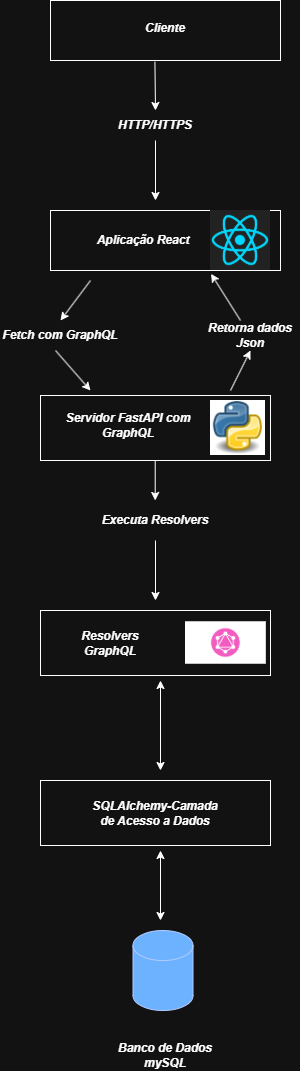

The diagram above was exported from draw.io. Its source (the exported page's mxGraphModel, read from the mxfile embedded in the PNG):
<mxGraphModel dx="2037" dy="2279" grid="1" gridSize="10" guides="1" tooltips="1" connect="1" arrows="1" fold="1" page="1" pageScale="1" pageWidth="827" pageHeight="1169" math="0" shadow="0">
  <root>
    <mxCell id="0" />
    <mxCell id="1" parent="0" />
    <mxCell id="oCLO5VfCOvF9gPxGtvfx-1" value="" style="rounded=0;whiteSpace=wrap;html=1;strokeColor=light-dark(#000000,#FFFFFF);" vertex="1" parent="1">
      <mxGeometry x="290" y="-1160" width="230" height="60" as="geometry" />
    </mxCell>
    <mxCell id="oCLO5VfCOvF9gPxGtvfx-2" value="Cliente" style="text;html=1;align=center;verticalAlign=middle;whiteSpace=wrap;rounded=0;fontStyle=3" vertex="1" parent="1">
      <mxGeometry x="310" y="-1145" width="190" height="25" as="geometry" />
    </mxCell>
    <mxCell id="oCLO5VfCOvF9gPxGtvfx-3" value="" style="endArrow=classic;html=1;rounded=0;exitX=0.454;exitY=1.022;exitDx=0;exitDy=0;entryX=0.5;entryY=0;entryDx=0;entryDy=0;exitPerimeter=0;" edge="1" parent="1" source="oCLO5VfCOvF9gPxGtvfx-1" target="oCLO5VfCOvF9gPxGtvfx-4">
      <mxGeometry width="50" height="50" relative="1" as="geometry">
        <mxPoint x="390" y="-850" as="sourcePoint" />
        <mxPoint x="330" y="-1040" as="targetPoint" />
      </mxGeometry>
    </mxCell>
    <mxCell id="oCLO5VfCOvF9gPxGtvfx-4" value="HTTP/HTTPS" style="text;html=1;align=center;verticalAlign=middle;whiteSpace=wrap;rounded=0;fontStyle=3" vertex="1" parent="1">
      <mxGeometry x="365" y="-1050" width="60" height="30" as="geometry" />
    </mxCell>
    <mxCell id="oCLO5VfCOvF9gPxGtvfx-5" value="" style="endArrow=classic;html=1;rounded=0;exitX=0.5;exitY=1;exitDx=0;exitDy=0;" edge="1" parent="1" source="oCLO5VfCOvF9gPxGtvfx-4">
      <mxGeometry width="50" height="50" relative="1" as="geometry">
        <mxPoint x="340" y="-1000" as="sourcePoint" />
        <mxPoint x="395" y="-960" as="targetPoint" />
      </mxGeometry>
    </mxCell>
    <mxCell id="oCLO5VfCOvF9gPxGtvfx-6" value="" style="rounded=0;whiteSpace=wrap;html=1;" vertex="1" parent="1">
      <mxGeometry x="290" y="-950" width="230" height="60" as="geometry" />
    </mxCell>
    <mxCell id="oCLO5VfCOvF9gPxGtvfx-7" value="Aplicação React" style="text;html=1;align=center;verticalAlign=middle;whiteSpace=wrap;rounded=0;fontStyle=3" vertex="1" parent="1">
      <mxGeometry x="302.5" y="-935" width="160" height="30" as="geometry" />
    </mxCell>
    <mxCell id="oCLO5VfCOvF9gPxGtvfx-8" value="" style="endArrow=classic;html=1;rounded=0;" edge="1" parent="1">
      <mxGeometry width="50" height="50" relative="1" as="geometry">
        <mxPoint x="330" y="-880" as="sourcePoint" />
        <mxPoint x="300" y="-840" as="targetPoint" />
      </mxGeometry>
    </mxCell>
    <mxCell id="oCLO5VfCOvF9gPxGtvfx-10" value="" style="rounded=0;whiteSpace=wrap;html=1;" vertex="1" parent="1">
      <mxGeometry x="280" y="-765" width="230" height="65" as="geometry" />
    </mxCell>
    <mxCell id="oCLO5VfCOvF9gPxGtvfx-11" value="Servidor FastAPI com GraphQL" style="text;html=1;align=center;verticalAlign=middle;whiteSpace=wrap;rounded=0;fontStyle=3" vertex="1" parent="1">
      <mxGeometry x="302.5" y="-750" width="130" height="30" as="geometry" />
    </mxCell>
    <mxCell id="oCLO5VfCOvF9gPxGtvfx-12" value="" style="endArrow=classic;html=1;rounded=0;exitX=0.5;exitY=1;exitDx=0;exitDy=0;" edge="1" parent="1">
      <mxGeometry width="50" height="50" relative="1" as="geometry">
        <mxPoint x="295" y="-810.0000000000001" as="sourcePoint" />
        <mxPoint x="330" y="-770" as="targetPoint" />
      </mxGeometry>
    </mxCell>
    <mxCell id="oCLO5VfCOvF9gPxGtvfx-13" value="" style="endArrow=classic;html=1;rounded=0;" edge="1" parent="1">
      <mxGeometry width="50" height="50" relative="1" as="geometry">
        <mxPoint x="394.71" y="-700" as="sourcePoint" />
        <mxPoint x="394.71" y="-660" as="targetPoint" />
      </mxGeometry>
    </mxCell>
    <mxCell id="oCLO5VfCOvF9gPxGtvfx-14" value="Executa Resolvers" style="text;html=1;align=center;verticalAlign=middle;whiteSpace=wrap;rounded=0;fontStyle=3" vertex="1" parent="1">
      <mxGeometry x="305" y="-660" width="180" height="40" as="geometry" />
    </mxCell>
    <mxCell id="oCLO5VfCOvF9gPxGtvfx-21" value="" style="shape=image;verticalLabelPosition=bottom;labelBackgroundColor=default;verticalAlign=top;aspect=fixed;imageAspect=0;image=data:image/png,(base64 omitted: 8680 chars);" vertex="1" parent="1">
      <mxGeometry x="450" y="-950" width="60" height="60" as="geometry" />
    </mxCell>
    <mxCell id="oCLO5VfCOvF9gPxGtvfx-22" value="Fetch com GraphQL" style="text;html=1;align=center;verticalAlign=middle;whiteSpace=wrap;rounded=0;fontStyle=3" vertex="1" parent="1">
      <mxGeometry x="240" y="-840" width="120" height="30" as="geometry" />
    </mxCell>
    <mxCell id="oCLO5VfCOvF9gPxGtvfx-23" value="" style="shape=image;verticalLabelPosition=bottom;labelBackgroundColor=default;verticalAlign=top;aspect=fixed;imageAspect=0;image=data:image/jpeg,(base64 omitted: 10852 chars);" vertex="1" parent="1">
      <mxGeometry x="450" y="-760" width="55" height="55" as="geometry" />
    </mxCell>
    <mxCell id="oCLO5VfCOvF9gPxGtvfx-26" value="" style="endArrow=classic;html=1;rounded=0;exitX=0.5;exitY=1;exitDx=0;exitDy=0;" edge="1" parent="1" source="oCLO5VfCOvF9gPxGtvfx-14">
      <mxGeometry width="50" height="50" relative="1" as="geometry">
        <mxPoint x="330" y="-680" as="sourcePoint" />
        <mxPoint x="395" y="-560" as="targetPoint" />
        <Array as="points" />
      </mxGeometry>
    </mxCell>
    <mxCell id="oCLO5VfCOvF9gPxGtvfx-27" value="" style="rounded=0;whiteSpace=wrap;html=1;" vertex="1" parent="1">
      <mxGeometry x="280" y="-550" width="230" height="65" as="geometry" />
    </mxCell>
    <mxCell id="oCLO5VfCOvF9gPxGtvfx-28" value="" style="shape=image;verticalLabelPosition=bottom;labelBackgroundColor=default;verticalAlign=top;aspect=fixed;imageAspect=0;image=data:image/png,(base64 omitted: 4492 chars);" vertex="1" parent="1">
      <mxGeometry x="425" y="-538.75" width="80.82" height="42.5" as="geometry" />
    </mxCell>
    <mxCell id="oCLO5VfCOvF9gPxGtvfx-29" value="Resolvers GraphQL" style="text;html=1;align=center;verticalAlign=middle;whiteSpace=wrap;rounded=0;fontStyle=3" vertex="1" parent="1">
      <mxGeometry x="310" y="-532.5" width="80" height="30" as="geometry" />
    </mxCell>
    <mxCell id="oCLO5VfCOvF9gPxGtvfx-30" value="" style="endArrow=classic;startArrow=classic;html=1;rounded=0;" edge="1" parent="1">
      <mxGeometry width="50" height="50" relative="1" as="geometry">
        <mxPoint x="400" y="-390" as="sourcePoint" />
        <mxPoint x="400" y="-480" as="targetPoint" />
      </mxGeometry>
    </mxCell>
    <mxCell id="oCLO5VfCOvF9gPxGtvfx-31" value="" style="rounded=0;whiteSpace=wrap;html=1;" vertex="1" parent="1">
      <mxGeometry x="280" y="-380" width="230" height="65" as="geometry" />
    </mxCell>
    <mxCell id="oCLO5VfCOvF9gPxGtvfx-32" value="SQLAlchemy-Camada de Acesso a Dados" style="text;html=1;align=center;verticalAlign=middle;whiteSpace=wrap;rounded=0;fontStyle=3" vertex="1" parent="1">
      <mxGeometry x="326.25" y="-362.5" width="137.5" height="30" as="geometry" />
    </mxCell>
    <mxCell id="oCLO5VfCOvF9gPxGtvfx-33" value="" style="shape=cylinder3;whiteSpace=wrap;html=1;boundedLbl=1;backgroundOutline=1;size=15;fillColor=#0050ef;fontColor=#ffffff;strokeColor=#001DBC;" vertex="1" parent="1">
      <mxGeometry x="372.5" y="-230" width="60" height="80" as="geometry" />
    </mxCell>
    <mxCell id="oCLO5VfCOvF9gPxGtvfx-34" value="Banco de Dados mySQL" style="text;html=1;align=center;verticalAlign=middle;whiteSpace=wrap;rounded=0;fontStyle=3" vertex="1" parent="1">
      <mxGeometry x="351.25" y="-120" width="107.5" height="30" as="geometry" />
    </mxCell>
    <mxCell id="oCLO5VfCOvF9gPxGtvfx-35" value="" style="endArrow=classic;startArrow=classic;html=1;rounded=0;" edge="1" parent="1">
      <mxGeometry width="50" height="50" relative="1" as="geometry">
        <mxPoint x="400" y="-240" as="sourcePoint" />
        <mxPoint x="400" y="-310" as="targetPoint" />
      </mxGeometry>
    </mxCell>
    <mxCell id="oCLO5VfCOvF9gPxGtvfx-36" value="" style="endArrow=classic;html=1;rounded=0;entryX=0.009;entryY=1.056;entryDx=0;entryDy=0;entryPerimeter=0;" edge="1" parent="1" target="oCLO5VfCOvF9gPxGtvfx-21">
      <mxGeometry width="50" height="50" relative="1" as="geometry">
        <mxPoint x="480" y="-840" as="sourcePoint" />
        <mxPoint x="500" y="-850" as="targetPoint" />
      </mxGeometry>
    </mxCell>
    <mxCell id="oCLO5VfCOvF9gPxGtvfx-37" value="Retorna dados Json" style="text;html=1;align=center;verticalAlign=middle;whiteSpace=wrap;rounded=0;fontStyle=3" vertex="1" parent="1">
      <mxGeometry x="440" y="-840" width="100" height="30" as="geometry" />
    </mxCell>
    <mxCell id="oCLO5VfCOvF9gPxGtvfx-38" value="" style="endArrow=classic;html=1;rounded=0;entryX=0.5;entryY=1;entryDx=0;entryDy=0;" edge="1" parent="1" target="oCLO5VfCOvF9gPxGtvfx-37">
      <mxGeometry width="50" height="50" relative="1" as="geometry">
        <mxPoint x="470" y="-770" as="sourcePoint" />
        <mxPoint x="483.1" y="-809.9999999999999" as="targetPoint" />
      </mxGeometry>
    </mxCell>
  </root>
</mxGraphModel>